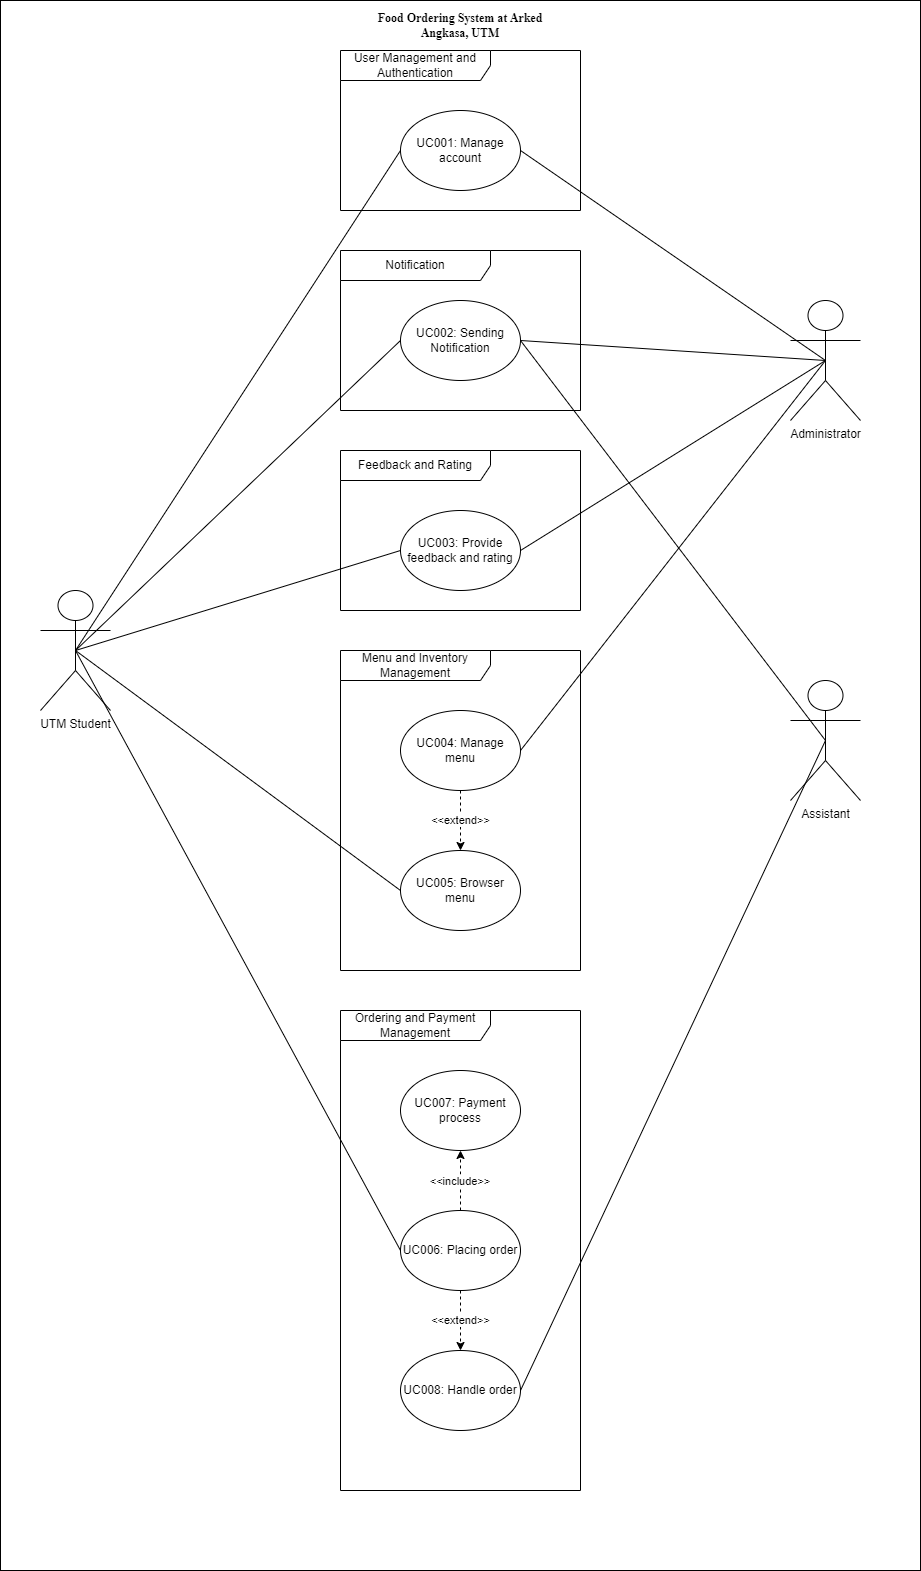

The diagram above was exported from draw.io. Its source (the exported page's mxGraphModel, read from the mxfile embedded in the PNG):
<mxGraphModel dx="1643" dy="947" grid="1" gridSize="10" guides="1" tooltips="1" connect="1" arrows="1" fold="1" page="1" pageScale="1" pageWidth="1654" pageHeight="2336" background="#000000" math="0" shadow="0">
  <root>
    <mxCell id="0" />
    <mxCell id="1" parent="0" />
    <mxCell id="55" value="" style="shape=process;whiteSpace=wrap;html=1;backgroundOutline=1;size=0;" parent="1" vertex="1">
      <mxGeometry x="270" y="30" width="920" height="1570" as="geometry" />
    </mxCell>
    <mxCell id="Mp4N_SJ_1WQtNDcJWtvz-36" value="&lt;font style=&quot;font-size: 12px;&quot; face=&quot;Times New Roman&quot;&gt;&lt;b&gt;Food Ordering System at Arked Angkasa, UTM&lt;/b&gt;&lt;/font&gt;" style="text;html=1;strokeColor=none;fillColor=none;align=center;verticalAlign=middle;whiteSpace=wrap;rounded=0;fontFamily=Helvetica;fontSize=11;fontColor=default;" parent="1" vertex="1">
      <mxGeometry x="625" y="40" width="210" height="30" as="geometry" />
    </mxCell>
    <mxCell id="7" value="User Management and Authentication" style="shape=umlFrame;whiteSpace=wrap;html=1;width=150;height=30;" parent="1" vertex="1">
      <mxGeometry x="610" y="80" width="240" height="160" as="geometry" />
    </mxCell>
    <mxCell id="8" value="UC001: Manage account" style="ellipse;whiteSpace=wrap;html=1;" parent="1" vertex="1">
      <mxGeometry x="670" y="140" width="120" height="80" as="geometry" />
    </mxCell>
    <mxCell id="9" value="Notification" style="shape=umlFrame;whiteSpace=wrap;html=1;width=150;height=30;" parent="1" vertex="1">
      <mxGeometry x="610" y="280" width="240" height="160" as="geometry" />
    </mxCell>
    <mxCell id="10" value="UC002: Sending Notification" style="ellipse;whiteSpace=wrap;html=1;" parent="1" vertex="1">
      <mxGeometry x="670" y="330" width="120" height="80" as="geometry" />
    </mxCell>
    <mxCell id="13" value="Feedback and Rating" style="shape=umlFrame;whiteSpace=wrap;html=1;width=150;height=30;" parent="1" vertex="1">
      <mxGeometry x="610" y="480" width="240" height="160" as="geometry" />
    </mxCell>
    <mxCell id="14" value="UC003: Provide feedback and rating" style="ellipse;whiteSpace=wrap;html=1;" parent="1" vertex="1">
      <mxGeometry x="670" y="540" width="120" height="80" as="geometry" />
    </mxCell>
    <mxCell id="15" value="Menu and Inventory Management" style="shape=umlFrame;whiteSpace=wrap;html=1;width=150;height=30;" parent="1" vertex="1">
      <mxGeometry x="610" y="680" width="240" height="320" as="geometry" />
    </mxCell>
    <mxCell id="29" value="&amp;lt;&amp;lt;extend&amp;gt;&amp;gt;" style="edgeStyle=none;dashed=1;html=1;entryX=0.5;entryY=0;entryDx=0;entryDy=0;" parent="1" source="16" target="17" edge="1">
      <mxGeometry relative="1" as="geometry" />
    </mxCell>
    <mxCell id="16" value="UC004: Manage menu" style="ellipse;whiteSpace=wrap;html=1;" parent="1" vertex="1">
      <mxGeometry x="670" y="740" width="120" height="80" as="geometry" />
    </mxCell>
    <mxCell id="17" value="UC005: Browser menu" style="ellipse;whiteSpace=wrap;html=1;" parent="1" vertex="1">
      <mxGeometry x="670" y="880" width="120" height="80" as="geometry" />
    </mxCell>
    <mxCell id="19" value="Ordering and Payment Management" style="shape=umlFrame;whiteSpace=wrap;html=1;width=150;height=30;" parent="1" vertex="1">
      <mxGeometry x="610" y="1040" width="240" height="480" as="geometry" />
    </mxCell>
    <mxCell id="20" value="UC007: Payment process" style="ellipse;whiteSpace=wrap;html=1;" parent="1" vertex="1">
      <mxGeometry x="670" y="1100" width="120" height="80" as="geometry" />
    </mxCell>
    <mxCell id="23" value="&amp;lt;&amp;lt;extend&amp;gt;&amp;gt;" style="edgeStyle=none;dashed=1;html=1;" parent="1" source="21" target="22" edge="1">
      <mxGeometry relative="1" as="geometry" />
    </mxCell>
    <mxCell id="28" value="&lt;&lt;include&gt;&gt;" style="edgeStyle=none;dashed=1;&#10;html=1;" parent="1" source="21" target="20" edge="1">
      <mxGeometry relative="1" as="geometry" />
    </mxCell>
    <mxCell id="21" value="UC006: Placing order" style="ellipse;whiteSpace=wrap;html=1;" parent="1" vertex="1">
      <mxGeometry x="670" y="1240" width="120" height="80" as="geometry" />
    </mxCell>
    <mxCell id="22" value="UC008: Handle order" style="ellipse;whiteSpace=wrap;html=1;" parent="1" vertex="1">
      <mxGeometry x="670" y="1380" width="120" height="80" as="geometry" />
    </mxCell>
    <mxCell id="38" style="endArrow=none;html=1;exitX=0.5;exitY=0.5;exitDx=0;exitDy=0;exitPerimeter=0;entryX=0;entryY=0.5;entryDx=0;entryDy=0;" parent="1" source="30" target="8" edge="1">
      <mxGeometry relative="1" as="geometry" />
    </mxCell>
    <mxCell id="30" value="UTM Student" style="shape=umlActor;verticalLabelPosition=bottom;verticalAlign=top;html=1;outlineConnect=0;" parent="1" vertex="1">
      <mxGeometry x="310" y="620" width="70" height="120" as="geometry" />
    </mxCell>
    <mxCell id="41" style="endArrow=none;html=1;exitX=0.5;exitY=0.5;exitDx=0;exitDy=0;exitPerimeter=0;entryX=0;entryY=0.5;entryDx=0;entryDy=0;" parent="1" source="30" target="10" edge="1">
      <mxGeometry relative="1" as="geometry">
        <mxPoint x="355" y="690" as="sourcePoint" />
        <mxPoint x="679.9999999999859" y="190" as="targetPoint" />
      </mxGeometry>
    </mxCell>
    <mxCell id="42" style="endArrow=none;html=1;exitX=0.5;exitY=0.5;exitDx=0;exitDy=0;exitPerimeter=0;entryX=0;entryY=0.5;entryDx=0;entryDy=0;" parent="1" source="30" target="14" edge="1">
      <mxGeometry relative="1" as="geometry">
        <mxPoint x="355" y="690" as="sourcePoint" />
        <mxPoint x="679.9999999999859" y="380" as="targetPoint" />
      </mxGeometry>
    </mxCell>
    <mxCell id="44" style="endArrow=none;html=1;entryX=0;entryY=0.5;entryDx=0;entryDy=0;exitX=0.5;exitY=0.5;exitDx=0;exitDy=0;exitPerimeter=0;" parent="1" source="30" target="17" edge="1">
      <mxGeometry relative="1" as="geometry">
        <mxPoint x="350" y="680" as="sourcePoint" />
        <mxPoint x="679.9999999999859" y="590" as="targetPoint" />
      </mxGeometry>
    </mxCell>
    <mxCell id="45" style="endArrow=none;html=1;entryX=0;entryY=0.5;entryDx=0;entryDy=0;exitX=0.5;exitY=0.5;exitDx=0;exitDy=0;exitPerimeter=0;" parent="1" source="30" target="21" edge="1">
      <mxGeometry relative="1" as="geometry">
        <mxPoint x="360" y="690" as="sourcePoint" />
        <mxPoint x="679.9999999999859" y="930" as="targetPoint" />
      </mxGeometry>
    </mxCell>
    <mxCell id="46" value="Administrator" style="shape=umlActor;verticalLabelPosition=bottom;verticalAlign=top;html=1;outlineConnect=0;" parent="1" vertex="1">
      <mxGeometry x="1060" y="330" width="70" height="120" as="geometry" />
    </mxCell>
    <mxCell id="47" style="endArrow=none;html=1;exitX=1;exitY=0.5;exitDx=0;exitDy=0;entryX=0.5;entryY=0.5;entryDx=0;entryDy=0;entryPerimeter=0;" parent="1" source="8" target="46" edge="1">
      <mxGeometry relative="1" as="geometry">
        <mxPoint x="900" y="730" as="sourcePoint" />
        <mxPoint x="1224.999999999986" y="230" as="targetPoint" />
      </mxGeometry>
    </mxCell>
    <mxCell id="48" style="endArrow=none;html=1;exitX=1;exitY=0.5;exitDx=0;exitDy=0;entryX=0.5;entryY=0.5;entryDx=0;entryDy=0;entryPerimeter=0;" parent="1" source="10" target="46" edge="1">
      <mxGeometry relative="1" as="geometry">
        <mxPoint x="800.0000000000146" y="190" as="sourcePoint" />
        <mxPoint x="1215" y="390" as="targetPoint" />
      </mxGeometry>
    </mxCell>
    <mxCell id="49" style="endArrow=none;html=1;exitX=1;exitY=0.5;exitDx=0;exitDy=0;entryX=0.5;entryY=0.5;entryDx=0;entryDy=0;entryPerimeter=0;" parent="1" source="14" target="46" edge="1">
      <mxGeometry relative="1" as="geometry">
        <mxPoint x="800.0000000000146" y="380" as="sourcePoint" />
        <mxPoint x="1225" y="400" as="targetPoint" />
      </mxGeometry>
    </mxCell>
    <mxCell id="50" style="endArrow=none;html=1;exitX=1;exitY=0.5;exitDx=0;exitDy=0;entryX=0.5;entryY=0.5;entryDx=0;entryDy=0;entryPerimeter=0;" parent="1" source="16" target="46" edge="1">
      <mxGeometry relative="1" as="geometry">
        <mxPoint x="800.0000000000146" y="590" as="sourcePoint" />
        <mxPoint x="1235" y="410" as="targetPoint" />
      </mxGeometry>
    </mxCell>
    <mxCell id="51" value="Assistant" style="shape=umlActor;verticalLabelPosition=bottom;verticalAlign=top;html=1;outlineConnect=0;" parent="1" vertex="1">
      <mxGeometry x="1060" y="710" width="70" height="120" as="geometry" />
    </mxCell>
    <mxCell id="52" style="endArrow=none;html=1;exitX=1;exitY=0.5;exitDx=0;exitDy=0;entryX=0.5;entryY=0.5;entryDx=0;entryDy=0;entryPerimeter=0;" parent="1" source="22" target="51" edge="1">
      <mxGeometry relative="1" as="geometry">
        <mxPoint x="800.0000000000146" y="790" as="sourcePoint" />
        <mxPoint x="1215" y="390" as="targetPoint" />
      </mxGeometry>
    </mxCell>
    <mxCell id="53" style="endArrow=none;html=1;exitX=1;exitY=0.5;exitDx=0;exitDy=0;entryX=0.5;entryY=0.5;entryDx=0;entryDy=0;entryPerimeter=0;" parent="1" source="10" target="51" edge="1">
      <mxGeometry relative="1" as="geometry">
        <mxPoint x="800.0000000000146" y="1430" as="sourcePoint" />
        <mxPoint x="1090" y="780" as="targetPoint" />
        <Array as="points" />
      </mxGeometry>
    </mxCell>
  </root>
</mxGraphModel>